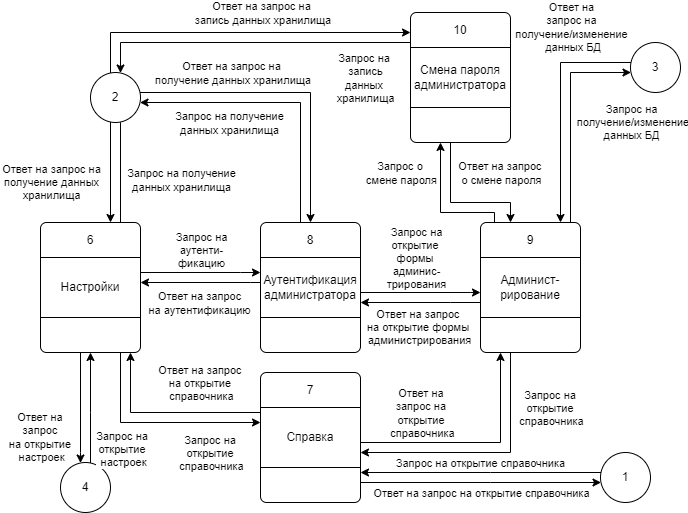

The diagram above was exported from draw.io. Its source (the exported page's mxGraphModel, read from the mxfile embedded in the PNG):
<mxGraphModel dx="1422" dy="865" grid="1" gridSize="10" guides="1" tooltips="1" connect="1" arrows="1" fold="1" page="1" pageScale="1" pageWidth="827" pageHeight="1169" math="0" shadow="0">
  <root>
    <mxCell id="0" />
    <mxCell id="1" parent="0" />
    <mxCell id="v-SqOWoqC5wz3_3ewADf-1" value="" style="group" parent="1" vertex="1" connectable="0">
      <mxGeometry x="110" y="295" width="100" height="130" as="geometry" />
    </mxCell>
    <mxCell id="v-SqOWoqC5wz3_3ewADf-2" value="" style="rounded=1;whiteSpace=wrap;html=1;arcSize=6;" parent="v-SqOWoqC5wz3_3ewADf-1" vertex="1">
      <mxGeometry width="100" height="130" as="geometry" />
    </mxCell>
    <mxCell id="v-SqOWoqC5wz3_3ewADf-3" value="Настройки" style="rounded=0;whiteSpace=wrap;html=1;" parent="v-SqOWoqC5wz3_3ewADf-1" vertex="1">
      <mxGeometry y="35" width="100" height="60" as="geometry" />
    </mxCell>
    <mxCell id="v-SqOWoqC5wz3_3ewADf-4" value="6" style="text;html=1;strokeColor=none;fillColor=none;align=center;verticalAlign=middle;whiteSpace=wrap;rounded=0;" parent="v-SqOWoqC5wz3_3ewADf-1" vertex="1">
      <mxGeometry width="100" height="35" as="geometry" />
    </mxCell>
    <mxCell id="v-SqOWoqC5wz3_3ewADf-5" value="" style="group" parent="1" vertex="1" connectable="0">
      <mxGeometry x="330" y="445" width="100" height="130" as="geometry" />
    </mxCell>
    <mxCell id="v-SqOWoqC5wz3_3ewADf-6" value="" style="rounded=1;whiteSpace=wrap;html=1;arcSize=6;" parent="v-SqOWoqC5wz3_3ewADf-5" vertex="1">
      <mxGeometry width="100" height="130" as="geometry" />
    </mxCell>
    <mxCell id="v-SqOWoqC5wz3_3ewADf-7" value="Справка" style="rounded=0;whiteSpace=wrap;html=1;" parent="v-SqOWoqC5wz3_3ewADf-5" vertex="1">
      <mxGeometry y="35" width="100" height="60" as="geometry" />
    </mxCell>
    <mxCell id="v-SqOWoqC5wz3_3ewADf-8" value="7" style="text;html=1;strokeColor=none;fillColor=none;align=center;verticalAlign=middle;whiteSpace=wrap;rounded=0;" parent="v-SqOWoqC5wz3_3ewADf-5" vertex="1">
      <mxGeometry width="100" height="35" as="geometry" />
    </mxCell>
    <mxCell id="v-SqOWoqC5wz3_3ewADf-9" value="" style="group" parent="1" vertex="1" connectable="0">
      <mxGeometry x="550" y="295" width="100" height="130" as="geometry" />
    </mxCell>
    <mxCell id="v-SqOWoqC5wz3_3ewADf-10" value="" style="rounded=1;whiteSpace=wrap;html=1;arcSize=6;" parent="v-SqOWoqC5wz3_3ewADf-9" vertex="1">
      <mxGeometry width="100" height="130" as="geometry" />
    </mxCell>
    <mxCell id="v-SqOWoqC5wz3_3ewADf-11" value="Админист-рирование" style="rounded=0;whiteSpace=wrap;html=1;" parent="v-SqOWoqC5wz3_3ewADf-9" vertex="1">
      <mxGeometry y="35" width="100" height="60" as="geometry" />
    </mxCell>
    <mxCell id="v-SqOWoqC5wz3_3ewADf-12" value="9" style="text;html=1;strokeColor=none;fillColor=none;align=center;verticalAlign=middle;whiteSpace=wrap;rounded=0;" parent="v-SqOWoqC5wz3_3ewADf-9" vertex="1">
      <mxGeometry width="100" height="35" as="geometry" />
    </mxCell>
    <mxCell id="v-SqOWoqC5wz3_3ewADf-13" style="edgeStyle=orthogonalEdgeStyle;rounded=0;orthogonalLoop=1;jettySize=auto;html=1;" parent="1" source="v-SqOWoqC5wz3_3ewADf-2" edge="1">
      <mxGeometry relative="1" as="geometry">
        <Array as="points">
          <mxPoint x="190" y="195" />
        </Array>
        <mxPoint x="190" y="185" as="targetPoint" />
      </mxGeometry>
    </mxCell>
    <mxCell id="v-SqOWoqC5wz3_3ewADf-14" value="Запрос на получение&lt;br&gt;данных хранилища" style="edgeLabel;html=1;align=center;verticalAlign=middle;resizable=0;points=[];" parent="v-SqOWoqC5wz3_3ewADf-13" vertex="1" connectable="0">
      <mxGeometry x="0.3037" y="-3" relative="1" as="geometry">
        <mxPoint x="57" y="29" as="offset" />
      </mxGeometry>
    </mxCell>
    <mxCell id="v-SqOWoqC5wz3_3ewADf-15" style="edgeStyle=orthogonalEdgeStyle;rounded=0;orthogonalLoop=1;jettySize=auto;html=1;" parent="1" target="v-SqOWoqC5wz3_3ewADf-2" edge="1">
      <mxGeometry relative="1" as="geometry">
        <Array as="points">
          <mxPoint x="180" y="185" />
        </Array>
        <mxPoint x="180" y="185" as="sourcePoint" />
      </mxGeometry>
    </mxCell>
    <mxCell id="v-SqOWoqC5wz3_3ewADf-16" value="Ответ на запрос на&lt;br&gt;&amp;nbsp;получение данных &lt;br&gt;хранилища" style="edgeLabel;html=1;align=center;verticalAlign=middle;resizable=0;points=[];" parent="v-SqOWoqC5wz3_3ewADf-15" vertex="1" connectable="0">
      <mxGeometry x="-0.1964" y="1" relative="1" as="geometry">
        <mxPoint x="-61" y="25" as="offset" />
      </mxGeometry>
    </mxCell>
    <mxCell id="v-SqOWoqC5wz3_3ewADf-17" style="edgeStyle=orthogonalEdgeStyle;rounded=0;orthogonalLoop=1;jettySize=auto;html=1;" parent="1" source="v-SqOWoqC5wz3_3ewADf-2" target="v-SqOWoqC5wz3_3ewADf-22" edge="1">
      <mxGeometry relative="1" as="geometry">
        <Array as="points">
          <mxPoint x="310" y="345" />
          <mxPoint x="310" y="345" />
        </Array>
      </mxGeometry>
    </mxCell>
    <mxCell id="v-SqOWoqC5wz3_3ewADf-18" value="&lt;span style=&quot;font-family: helvetica;&quot;&gt;Запрос на&lt;/span&gt;&lt;br style=&quot;background-color: rgb(248, 249, 250); font-family: helvetica;&quot;&gt;&lt;span style=&quot;font-family: helvetica;&quot;&gt;аутенти-&lt;br&gt;фикацию&lt;/span&gt;" style="edgeLabel;html=1;align=center;verticalAlign=middle;resizable=0;points=[];" parent="v-SqOWoqC5wz3_3ewADf-17" vertex="1" connectable="0">
      <mxGeometry x="-0.2167" y="1" relative="1" as="geometry">
        <mxPoint x="13" y="-22" as="offset" />
      </mxGeometry>
    </mxCell>
    <mxCell id="v-SqOWoqC5wz3_3ewADf-19" style="edgeStyle=orthogonalEdgeStyle;rounded=0;orthogonalLoop=1;jettySize=auto;html=1;" parent="1" source="v-SqOWoqC5wz3_3ewADf-22" target="v-SqOWoqC5wz3_3ewADf-2" edge="1">
      <mxGeometry relative="1" as="geometry">
        <Array as="points">
          <mxPoint x="320" y="355" />
          <mxPoint x="320" y="355" />
        </Array>
      </mxGeometry>
    </mxCell>
    <mxCell id="v-SqOWoqC5wz3_3ewADf-20" value="Ответ на запрос&lt;br&gt;на аутентификацию" style="edgeLabel;html=1;align=center;verticalAlign=middle;resizable=0;points=[];" parent="v-SqOWoqC5wz3_3ewADf-19" vertex="1" connectable="0">
      <mxGeometry x="-0.2143" relative="1" as="geometry">
        <mxPoint x="-15" y="20" as="offset" />
      </mxGeometry>
    </mxCell>
    <mxCell id="v-SqOWoqC5wz3_3ewADf-21" value="" style="group" parent="1" vertex="1" connectable="0">
      <mxGeometry x="330" y="295" width="100" height="130" as="geometry" />
    </mxCell>
    <mxCell id="v-SqOWoqC5wz3_3ewADf-22" value="" style="rounded=1;whiteSpace=wrap;html=1;arcSize=6;" parent="v-SqOWoqC5wz3_3ewADf-21" vertex="1">
      <mxGeometry width="100" height="130" as="geometry" />
    </mxCell>
    <mxCell id="v-SqOWoqC5wz3_3ewADf-23" value="Аутентификация&lt;br&gt;администратора" style="rounded=0;whiteSpace=wrap;html=1;" parent="v-SqOWoqC5wz3_3ewADf-21" vertex="1">
      <mxGeometry y="35" width="100" height="60" as="geometry" />
    </mxCell>
    <mxCell id="v-SqOWoqC5wz3_3ewADf-24" value="8" style="text;html=1;strokeColor=none;fillColor=none;align=center;verticalAlign=middle;whiteSpace=wrap;rounded=0;" parent="v-SqOWoqC5wz3_3ewADf-21" vertex="1">
      <mxGeometry width="100" height="35" as="geometry" />
    </mxCell>
    <mxCell id="v-SqOWoqC5wz3_3ewADf-25" value="" style="group" parent="1" vertex="1" connectable="0">
      <mxGeometry x="480" y="85" width="100" height="130" as="geometry" />
    </mxCell>
    <mxCell id="v-SqOWoqC5wz3_3ewADf-26" value="" style="rounded=1;whiteSpace=wrap;html=1;arcSize=6;" parent="v-SqOWoqC5wz3_3ewADf-25" vertex="1">
      <mxGeometry width="100" height="130" as="geometry" />
    </mxCell>
    <mxCell id="v-SqOWoqC5wz3_3ewADf-27" value="Смена пароля&lt;br&gt;администратора" style="rounded=0;whiteSpace=wrap;html=1;" parent="v-SqOWoqC5wz3_3ewADf-25" vertex="1">
      <mxGeometry y="35" width="100" height="60" as="geometry" />
    </mxCell>
    <mxCell id="v-SqOWoqC5wz3_3ewADf-28" value="10" style="text;html=1;strokeColor=none;fillColor=none;align=center;verticalAlign=middle;whiteSpace=wrap;rounded=0;" parent="v-SqOWoqC5wz3_3ewADf-25" vertex="1">
      <mxGeometry width="100" height="35" as="geometry" />
    </mxCell>
    <mxCell id="v-SqOWoqC5wz3_3ewADf-29" style="edgeStyle=orthogonalEdgeStyle;rounded=0;orthogonalLoop=1;jettySize=auto;html=1;" parent="1" source="v-SqOWoqC5wz3_3ewADf-10" target="v-SqOWoqC5wz3_3ewADf-22" edge="1">
      <mxGeometry relative="1" as="geometry">
        <Array as="points">
          <mxPoint x="520" y="375" />
          <mxPoint x="520" y="375" />
        </Array>
      </mxGeometry>
    </mxCell>
    <mxCell id="v-SqOWoqC5wz3_3ewADf-30" value="Ответ на запрос &lt;br&gt;на открытие формы &lt;br&gt;администрирования" style="edgeLabel;html=1;align=center;verticalAlign=middle;resizable=0;points=[];" parent="v-SqOWoqC5wz3_3ewADf-29" vertex="1" connectable="0">
      <mxGeometry x="-0.5797" y="-3" relative="1" as="geometry">
        <mxPoint x="-37" y="27" as="offset" />
      </mxGeometry>
    </mxCell>
    <mxCell id="v-SqOWoqC5wz3_3ewADf-31" style="edgeStyle=orthogonalEdgeStyle;rounded=0;orthogonalLoop=1;jettySize=auto;html=1;" parent="1" target="v-SqOWoqC5wz3_3ewADf-26" edge="1">
      <mxGeometry relative="1" as="geometry">
        <Array as="points">
          <mxPoint x="564" y="285" />
          <mxPoint x="510" y="285" />
        </Array>
        <mxPoint x="564" y="295" as="sourcePoint" />
        <mxPoint x="504" y="215" as="targetPoint" />
      </mxGeometry>
    </mxCell>
    <mxCell id="v-SqOWoqC5wz3_3ewADf-32" value="Запрос о &lt;br&gt;смене пароля" style="edgeLabel;html=1;align=center;verticalAlign=middle;resizable=0;points=[];" parent="v-SqOWoqC5wz3_3ewADf-31" vertex="1" connectable="0">
      <mxGeometry x="0.1818" y="-2" relative="1" as="geometry">
        <mxPoint x="-42" y="-25" as="offset" />
      </mxGeometry>
    </mxCell>
    <mxCell id="v-SqOWoqC5wz3_3ewADf-33" style="edgeStyle=orthogonalEdgeStyle;rounded=0;orthogonalLoop=1;jettySize=auto;html=1;" parent="1" source="v-SqOWoqC5wz3_3ewADf-26" target="v-SqOWoqC5wz3_3ewADf-10" edge="1">
      <mxGeometry relative="1" as="geometry">
        <Array as="points">
          <mxPoint x="520" y="275" />
          <mxPoint x="580" y="275" />
        </Array>
      </mxGeometry>
    </mxCell>
    <mxCell id="v-SqOWoqC5wz3_3ewADf-34" value="Ответ на запрос &lt;br&gt;о смене пароля" style="edgeLabel;html=1;align=center;verticalAlign=middle;resizable=0;points=[];" parent="v-SqOWoqC5wz3_3ewADf-33" vertex="1" connectable="0">
      <mxGeometry x="-0.2444" y="1" relative="1" as="geometry">
        <mxPoint x="49" y="-23" as="offset" />
      </mxGeometry>
    </mxCell>
    <mxCell id="v-SqOWoqC5wz3_3ewADf-35" style="edgeStyle=orthogonalEdgeStyle;rounded=0;orthogonalLoop=1;jettySize=auto;html=1;" parent="1" source="v-SqOWoqC5wz3_3ewADf-26" target="v-SqOWoqC5wz3_3ewADf-62" edge="1">
      <mxGeometry relative="1" as="geometry">
        <Array as="points">
          <mxPoint x="190" y="115" />
        </Array>
        <mxPoint x="610" y="45" as="targetPoint" />
      </mxGeometry>
    </mxCell>
    <mxCell id="v-SqOWoqC5wz3_3ewADf-36" value="Запрос на &lt;br&gt;запись&lt;br&gt;данных &lt;br&gt;хранилища" style="edgeLabel;html=1;align=center;verticalAlign=middle;resizable=0;points=[];" parent="v-SqOWoqC5wz3_3ewADf-35" vertex="1" connectable="0">
      <mxGeometry x="-0.2522" y="1" relative="1" as="geometry">
        <mxPoint x="74" y="34" as="offset" />
      </mxGeometry>
    </mxCell>
    <mxCell id="v-SqOWoqC5wz3_3ewADf-37" style="edgeStyle=orthogonalEdgeStyle;rounded=0;orthogonalLoop=1;jettySize=auto;html=1;" parent="1" source="v-SqOWoqC5wz3_3ewADf-62" target="v-SqOWoqC5wz3_3ewADf-26" edge="1">
      <mxGeometry relative="1" as="geometry">
        <Array as="points">
          <mxPoint x="180" y="105" />
        </Array>
        <mxPoint x="410" y="55" as="sourcePoint" />
      </mxGeometry>
    </mxCell>
    <mxCell id="v-SqOWoqC5wz3_3ewADf-38" value="Ответ на запрос на&lt;br&gt;&amp;nbsp;запись данных хранилища" style="edgeLabel;html=1;align=center;verticalAlign=middle;resizable=0;points=[];" parent="v-SqOWoqC5wz3_3ewADf-37" vertex="1" connectable="0">
      <mxGeometry x="0.2" relative="1" as="geometry">
        <mxPoint x="-13" y="-20" as="offset" />
      </mxGeometry>
    </mxCell>
    <mxCell id="v-SqOWoqC5wz3_3ewADf-39" style="edgeStyle=orthogonalEdgeStyle;rounded=0;orthogonalLoop=1;jettySize=auto;html=1;" parent="1" source="v-SqOWoqC5wz3_3ewADf-10" target="v-SqOWoqC5wz3_3ewADf-63" edge="1">
      <mxGeometry relative="1" as="geometry">
        <Array as="points">
          <mxPoint x="640" y="145" />
        </Array>
        <mxPoint x="880" y="185" as="targetPoint" />
      </mxGeometry>
    </mxCell>
    <mxCell id="v-SqOWoqC5wz3_3ewADf-40" value="Запрос на&lt;br&gt;&amp;nbsp;получение/изменение&lt;br&gt;данных БД" style="edgeLabel;html=1;align=center;verticalAlign=middle;resizable=0;points=[];" parent="v-SqOWoqC5wz3_3ewADf-39" vertex="1" connectable="0">
      <mxGeometry x="-0.6544" y="-2" relative="1" as="geometry">
        <mxPoint x="58" y="-65" as="offset" />
      </mxGeometry>
    </mxCell>
    <mxCell id="v-SqOWoqC5wz3_3ewADf-41" style="edgeStyle=orthogonalEdgeStyle;rounded=0;orthogonalLoop=1;jettySize=auto;html=1;" parent="1" source="v-SqOWoqC5wz3_3ewADf-63" target="v-SqOWoqC5wz3_3ewADf-10" edge="1">
      <mxGeometry relative="1" as="geometry">
        <Array as="points">
          <mxPoint x="630" y="135" />
        </Array>
        <mxPoint x="890" y="185" as="sourcePoint" />
      </mxGeometry>
    </mxCell>
    <mxCell id="v-SqOWoqC5wz3_3ewADf-42" value="Ответ на&lt;br&gt;&amp;nbsp;запрос на &lt;br&gt;получение/изменение&lt;br&gt;&amp;nbsp;данных БД" style="edgeLabel;html=1;align=center;verticalAlign=middle;resizable=0;points=[];" parent="v-SqOWoqC5wz3_3ewADf-41" vertex="1" connectable="0">
      <mxGeometry x="0.3941" y="-1" relative="1" as="geometry">
        <mxPoint x="11" y="-126" as="offset" />
      </mxGeometry>
    </mxCell>
    <mxCell id="v-SqOWoqC5wz3_3ewADf-43" style="edgeStyle=orthogonalEdgeStyle;rounded=0;orthogonalLoop=1;jettySize=auto;html=1;" parent="1" source="v-SqOWoqC5wz3_3ewADf-2" target="v-SqOWoqC5wz3_3ewADf-6" edge="1">
      <mxGeometry relative="1" as="geometry">
        <Array as="points">
          <mxPoint x="190" y="495" />
        </Array>
        <mxPoint x="260" y="505" as="targetPoint" />
      </mxGeometry>
    </mxCell>
    <mxCell id="v-SqOWoqC5wz3_3ewADf-44" value="Запрос на &lt;br&gt;открытие &lt;br&gt;справочника" style="edgeLabel;html=1;align=center;verticalAlign=middle;resizable=0;points=[];" parent="v-SqOWoqC5wz3_3ewADf-43" vertex="1" connectable="0">
      <mxGeometry x="0.8628" y="1" relative="1" as="geometry">
        <mxPoint x="-36" y="31" as="offset" />
      </mxGeometry>
    </mxCell>
    <mxCell id="v-SqOWoqC5wz3_3ewADf-45" style="edgeStyle=orthogonalEdgeStyle;rounded=0;orthogonalLoop=1;jettySize=auto;html=1;" parent="1" source="v-SqOWoqC5wz3_3ewADf-10" target="v-SqOWoqC5wz3_3ewADf-6" edge="1">
      <mxGeometry relative="1" as="geometry">
        <Array as="points">
          <mxPoint x="580" y="525" />
        </Array>
        <mxPoint x="980" y="135" as="targetPoint" />
      </mxGeometry>
    </mxCell>
    <mxCell id="v-SqOWoqC5wz3_3ewADf-46" value="Запрос на &lt;br&gt;открытие &lt;br&gt;справочника" style="edgeLabel;html=1;align=center;verticalAlign=middle;resizable=0;points=[];" parent="v-SqOWoqC5wz3_3ewADf-45" vertex="1" connectable="0">
      <mxGeometry x="0.9184" y="-2" relative="1" as="geometry">
        <mxPoint x="180" y="-43" as="offset" />
      </mxGeometry>
    </mxCell>
    <mxCell id="v-SqOWoqC5wz3_3ewADf-47" style="edgeStyle=orthogonalEdgeStyle;rounded=0;orthogonalLoop=1;jettySize=auto;html=1;" parent="1" source="v-SqOWoqC5wz3_3ewADf-6" target="v-SqOWoqC5wz3_3ewADf-2" edge="1">
      <mxGeometry relative="1" as="geometry">
        <Array as="points">
          <mxPoint x="200" y="485" />
        </Array>
        <mxPoint x="260" y="535" as="sourcePoint" />
      </mxGeometry>
    </mxCell>
    <mxCell id="v-SqOWoqC5wz3_3ewADf-48" value="Ответ на запрос &lt;br&gt;на открытие &lt;br&gt;справочника" style="edgeLabel;html=1;align=center;verticalAlign=middle;resizable=0;points=[];" parent="v-SqOWoqC5wz3_3ewADf-47" vertex="1" connectable="0">
      <mxGeometry x="-0.2667" relative="1" as="geometry">
        <mxPoint x="10" y="-30" as="offset" />
      </mxGeometry>
    </mxCell>
    <mxCell id="v-SqOWoqC5wz3_3ewADf-49" style="edgeStyle=orthogonalEdgeStyle;rounded=0;orthogonalLoop=1;jettySize=auto;html=1;" parent="1" source="v-SqOWoqC5wz3_3ewADf-6" target="v-SqOWoqC5wz3_3ewADf-10" edge="1">
      <mxGeometry relative="1" as="geometry">
        <Array as="points">
          <mxPoint x="570" y="515" />
        </Array>
        <mxPoint x="970" y="135" as="sourcePoint" />
        <mxPoint x="605" y="475" as="targetPoint" />
      </mxGeometry>
    </mxCell>
    <mxCell id="v-SqOWoqC5wz3_3ewADf-50" value="Ответ на &lt;br&gt;запрос на &lt;br&gt;открытие &lt;br&gt;справочника" style="edgeLabel;html=1;align=center;verticalAlign=middle;resizable=0;points=[];" parent="v-SqOWoqC5wz3_3ewADf-49" vertex="1" connectable="0">
      <mxGeometry x="-0.9085" y="-2" relative="1" as="geometry">
        <mxPoint x="50" y="-32" as="offset" />
      </mxGeometry>
    </mxCell>
    <mxCell id="v-SqOWoqC5wz3_3ewADf-51" style="edgeStyle=orthogonalEdgeStyle;rounded=0;orthogonalLoop=1;jettySize=auto;html=1;" parent="1" source="v-SqOWoqC5wz3_3ewADf-22" target="v-SqOWoqC5wz3_3ewADf-62" edge="1">
      <mxGeometry relative="1" as="geometry">
        <Array as="points">
          <mxPoint x="370" y="175" />
        </Array>
        <mxPoint x="370" y="215" as="targetPoint" />
      </mxGeometry>
    </mxCell>
    <mxCell id="v-SqOWoqC5wz3_3ewADf-52" value="Запрос на получение&lt;br&gt;данных хранилища" style="edgeLabel;html=1;align=center;verticalAlign=middle;resizable=0;points=[];" parent="v-SqOWoqC5wz3_3ewADf-51" vertex="1" connectable="0">
      <mxGeometry x="0.3537" y="3" relative="1" as="geometry">
        <mxPoint x="-2" y="17" as="offset" />
      </mxGeometry>
    </mxCell>
    <mxCell id="v-SqOWoqC5wz3_3ewADf-53" style="edgeStyle=orthogonalEdgeStyle;rounded=0;orthogonalLoop=1;jettySize=auto;html=1;" parent="1" source="v-SqOWoqC5wz3_3ewADf-62" target="v-SqOWoqC5wz3_3ewADf-22" edge="1">
      <mxGeometry relative="1" as="geometry">
        <Array as="points">
          <mxPoint x="380" y="165" />
        </Array>
        <mxPoint x="380" y="225" as="sourcePoint" />
      </mxGeometry>
    </mxCell>
    <mxCell id="v-SqOWoqC5wz3_3ewADf-54" value="Ответ на запрос на&lt;br&gt;&amp;nbsp;получение данных хранилища" style="edgeLabel;html=1;align=center;verticalAlign=middle;resizable=0;points=[];" parent="v-SqOWoqC5wz3_3ewADf-53" vertex="1" connectable="0">
      <mxGeometry x="0.0974" y="1" relative="1" as="geometry">
        <mxPoint x="-74" y="-19" as="offset" />
      </mxGeometry>
    </mxCell>
    <mxCell id="v-SqOWoqC5wz3_3ewADf-55" style="edgeStyle=orthogonalEdgeStyle;rounded=0;orthogonalLoop=1;jettySize=auto;html=1;" parent="1" source="v-SqOWoqC5wz3_3ewADf-22" target="v-SqOWoqC5wz3_3ewADf-10" edge="1">
      <mxGeometry relative="1" as="geometry">
        <mxPoint x="490" y="360" as="sourcePoint" />
        <mxPoint x="570" y="360" as="targetPoint" />
        <Array as="points">
          <mxPoint x="540" y="365" />
          <mxPoint x="540" y="365" />
        </Array>
      </mxGeometry>
    </mxCell>
    <mxCell id="v-SqOWoqC5wz3_3ewADf-56" value="Запрос на&lt;br&gt;открытие &lt;br&gt;формы &lt;br&gt;админис-&lt;br&gt;трирования" style="edgeLabel;html=1;align=center;verticalAlign=middle;resizable=0;points=[];" parent="v-SqOWoqC5wz3_3ewADf-55" vertex="1" connectable="0">
      <mxGeometry x="-0.2267" y="-2" relative="1" as="geometry">
        <mxPoint x="9" y="-37" as="offset" />
      </mxGeometry>
    </mxCell>
    <mxCell id="v-SqOWoqC5wz3_3ewADf-57" value="1" style="ellipse;whiteSpace=wrap;html=1;aspect=fixed;" parent="1" vertex="1">
      <mxGeometry x="670" y="525" width="50" height="50" as="geometry" />
    </mxCell>
    <mxCell id="v-SqOWoqC5wz3_3ewADf-58" style="edgeStyle=orthogonalEdgeStyle;rounded=0;orthogonalLoop=1;jettySize=auto;html=1;" parent="1" source="v-SqOWoqC5wz3_3ewADf-57" target="v-SqOWoqC5wz3_3ewADf-6" edge="1">
      <mxGeometry relative="1" as="geometry">
        <Array as="points">
          <mxPoint x="560" y="545" />
          <mxPoint x="560" y="545" />
        </Array>
        <mxPoint x="1240" y="224.91987158875418" as="sourcePoint" />
        <mxPoint x="1240" y="335" as="targetPoint" />
      </mxGeometry>
    </mxCell>
    <mxCell id="v-SqOWoqC5wz3_3ewADf-59" value="Запрос на открытие справочника" style="edgeLabel;html=1;align=center;verticalAlign=middle;resizable=0;points=[];" parent="v-SqOWoqC5wz3_3ewADf-58" vertex="1" connectable="0">
      <mxGeometry x="0.2887" y="-1" relative="1" as="geometry">
        <mxPoint x="34" y="-9" as="offset" />
      </mxGeometry>
    </mxCell>
    <mxCell id="v-SqOWoqC5wz3_3ewADf-60" style="edgeStyle=orthogonalEdgeStyle;rounded=0;orthogonalLoop=1;jettySize=auto;html=1;" parent="1" source="v-SqOWoqC5wz3_3ewADf-6" target="v-SqOWoqC5wz3_3ewADf-57" edge="1">
      <mxGeometry relative="1" as="geometry">
        <Array as="points">
          <mxPoint x="560" y="555" />
          <mxPoint x="560" y="555" />
        </Array>
        <mxPoint x="1140" y="435" as="sourcePoint" />
        <mxPoint x="1140" y="195" as="targetPoint" />
      </mxGeometry>
    </mxCell>
    <mxCell id="v-SqOWoqC5wz3_3ewADf-61" value="Ответ на запрос на открытие справочника" style="edgeLabel;html=1;align=center;verticalAlign=middle;resizable=0;points=[];" parent="v-SqOWoqC5wz3_3ewADf-60" vertex="1" connectable="0">
      <mxGeometry x="-0.2323" y="-1" relative="1" as="geometry">
        <mxPoint x="28" y="9" as="offset" />
      </mxGeometry>
    </mxCell>
    <mxCell id="v-SqOWoqC5wz3_3ewADf-62" value="2" style="ellipse;whiteSpace=wrap;html=1;aspect=fixed;" parent="1" vertex="1">
      <mxGeometry x="160" y="145" width="50" height="50" as="geometry" />
    </mxCell>
    <mxCell id="v-SqOWoqC5wz3_3ewADf-63" value="3" style="ellipse;whiteSpace=wrap;html=1;aspect=fixed;" parent="1" vertex="1">
      <mxGeometry x="700" y="115" width="50" height="50" as="geometry" />
    </mxCell>
    <mxCell id="v-SqOWoqC5wz3_3ewADf-64" value="4" style="ellipse;whiteSpace=wrap;html=1;aspect=fixed;" parent="1" vertex="1">
      <mxGeometry x="130" y="535" width="50" height="50" as="geometry" />
    </mxCell>
    <mxCell id="v-SqOWoqC5wz3_3ewADf-65" style="edgeStyle=orthogonalEdgeStyle;rounded=0;orthogonalLoop=1;jettySize=auto;html=1;" parent="1" source="v-SqOWoqC5wz3_3ewADf-64" target="v-SqOWoqC5wz3_3ewADf-2" edge="1">
      <mxGeometry relative="1" as="geometry">
        <Array as="points">
          <mxPoint x="160" y="485" />
          <mxPoint x="160" y="485" />
        </Array>
        <mxPoint x="10" y="315" as="sourcePoint" />
        <mxPoint x="10" y="445" as="targetPoint" />
      </mxGeometry>
    </mxCell>
    <mxCell id="v-SqOWoqC5wz3_3ewADf-66" value="Запрос на &lt;br&gt;открытие &lt;br&gt;настроек" style="edgeLabel;html=1;align=center;verticalAlign=middle;resizable=0;points=[];" parent="v-SqOWoqC5wz3_3ewADf-65" vertex="1" connectable="0">
      <mxGeometry x="0.12" y="-1" relative="1" as="geometry">
        <mxPoint x="31" y="48" as="offset" />
      </mxGeometry>
    </mxCell>
    <mxCell id="v-SqOWoqC5wz3_3ewADf-67" style="edgeStyle=orthogonalEdgeStyle;rounded=0;orthogonalLoop=1;jettySize=auto;html=1;" parent="1" source="v-SqOWoqC5wz3_3ewADf-2" target="v-SqOWoqC5wz3_3ewADf-64" edge="1">
      <mxGeometry relative="1" as="geometry">
        <Array as="points">
          <mxPoint x="150" y="525" />
          <mxPoint x="150" y="525" />
        </Array>
        <mxPoint x="70" y="575" as="sourcePoint" />
        <mxPoint x="70" y="445" as="targetPoint" />
      </mxGeometry>
    </mxCell>
    <mxCell id="v-SqOWoqC5wz3_3ewADf-68" value="Ответ на &lt;br&gt;запрос &lt;br&gt;на открытие &lt;br&gt;настроек" style="edgeLabel;html=1;align=center;verticalAlign=middle;resizable=0;points=[];" parent="v-SqOWoqC5wz3_3ewADf-67" vertex="1" connectable="0">
      <mxGeometry y="-2" relative="1" as="geometry">
        <mxPoint x="-38" y="29" as="offset" />
      </mxGeometry>
    </mxCell>
  </root>
</mxGraphModel>